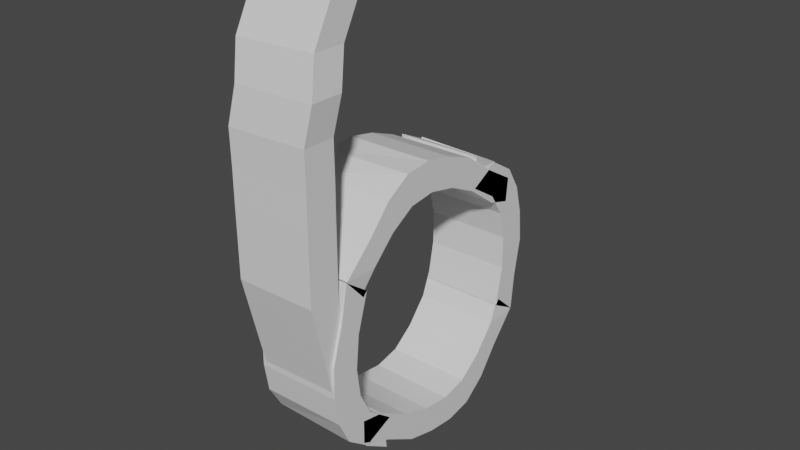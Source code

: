 # Source: 6.blend  (saved by Blender 2.80.75; exported with 4.5.12 LTS)
import bpy
from mathutils import Matrix  # noqa: F401  (used for matrix-valued properties, if any)

bpy.ops.wm.read_factory_settings(use_empty=True)
scene = bpy.context.scene
scene.name = 'Scene'

# ---- collections
col_collection = bpy.data.collections.new('Collection'); scene.collection.children.link(col_collection)
col_collection_2 = bpy.data.collections.new('Collection 2'); scene.collection.children.link(col_collection_2)

# ---- materials (node trees are filled in below, after node groups)
mat_material_002 = bpy.data.materials.new('Material.002')
mat_material_002.alpha_threshold = 0.0
mat_material_002.use_transparent_shadow = False
mat_material_002.line_color = (0.0, 0.0, 0.0, 1.0)
mat_material_001 = bpy.data.materials.new('Material.001')
mat_material_001.alpha_threshold = 0.0
mat_material_001.use_transparent_shadow = False
mat_material_001.line_color = (0.0, 0.0, 0.0, 1.0)
mat_material_008 = bpy.data.materials.new('Material.008')
mat_material_008.alpha_threshold = 0.0
mat_material_008.use_transparent_shadow = False
mat_material_008.line_color = (0.0, 0.0, 0.0, 1.0)
mat_material_004 = bpy.data.materials.new('Material.004')
mat_material_004.alpha_threshold = 0.0
mat_material_004.use_transparent_shadow = False
mat_material_004.line_color = (0.0, 0.0, 0.0, 1.0)
mat_material_003 = bpy.data.materials.new('Material.003')
mat_material_003.alpha_threshold = 0.0
mat_material_003.use_transparent_shadow = False
mat_material_003.line_color = (0.0, 0.0, 0.0, 1.0)

# ---- material node trees
mat_material_002.use_nodes = True; mat_material_002.node_tree.nodes.clear()
_N = mat_material_002.node_tree.nodes; _L = mat_material_002.node_tree.links
n0 = _N.new('ShaderNodeOutputMaterial'); n0.name = 'Material Output'; n0.location = (300, 300)
n1 = _N.new('ShaderNodeBsdfPrincipled'); n1.name = 'Principled BSDF'; n1.location = (10, 300)
n1.distribution = 'GGX'
n1.subsurface_method = 'BURLEY'
n1.inputs[2].default_value = 0.4
n1.inputs[3].default_value = 1.45
n1.inputs[27].default_value = (0.0, 0.0, 0.0, 1.0)
n1.inputs[28].default_value = 1.0
_L.new(n1.outputs[0], n0.inputs[0])
n0.is_active_output = True
mat_material_001.use_nodes = True; mat_material_001.node_tree.nodes.clear()
_N = mat_material_001.node_tree.nodes; _L = mat_material_001.node_tree.links
n0 = _N.new('ShaderNodeOutputMaterial'); n0.name = 'Material Output'; n0.location = (300, 300)
n1 = _N.new('ShaderNodeBsdfPrincipled'); n1.name = 'Principled BSDF'; n1.location = (10, 300)
n1.distribution = 'GGX'
n1.subsurface_method = 'BURLEY'
n1.inputs[2].default_value = 0.4
n1.inputs[3].default_value = 1.45
n1.inputs[27].default_value = (0.0, 0.0, 0.0, 1.0)
n1.inputs[28].default_value = 1.0
_L.new(n1.outputs[0], n0.inputs[0])
n0.is_active_output = True
mat_material_008.use_nodes = True; mat_material_008.node_tree.nodes.clear()
_N = mat_material_008.node_tree.nodes; _L = mat_material_008.node_tree.links
n0 = _N.new('ShaderNodeOutputMaterial'); n0.name = 'Material Output'; n0.location = (300, 300)
n1 = _N.new('ShaderNodeBsdfPrincipled'); n1.name = 'Principled BSDF'; n1.location = (10, 300)
n1.distribution = 'GGX'
n1.subsurface_method = 'BURLEY'
n1.inputs[2].default_value = 0.4
n1.inputs[3].default_value = 1.45
n1.inputs[27].default_value = (0.0, 0.0, 0.0, 1.0)
n1.inputs[28].default_value = 1.0
_L.new(n1.outputs[0], n0.inputs[0])
n0.is_active_output = True
mat_material_004.use_nodes = True; mat_material_004.node_tree.nodes.clear()
_N = mat_material_004.node_tree.nodes; _L = mat_material_004.node_tree.links
n0 = _N.new('ShaderNodeOutputMaterial'); n0.name = 'Material Output'; n0.location = (300, 300)
n1 = _N.new('ShaderNodeBsdfPrincipled'); n1.name = 'Principled BSDF'; n1.location = (10, 300)
n1.distribution = 'GGX'
n1.subsurface_method = 'BURLEY'
n1.inputs[2].default_value = 0.4
n1.inputs[3].default_value = 1.45
n1.inputs[27].default_value = (0.0, 0.0, 0.0, 1.0)
n1.inputs[28].default_value = 1.0
_L.new(n1.outputs[0], n0.inputs[0])
n0.is_active_output = True
mat_material_003.use_nodes = True; mat_material_003.node_tree.nodes.clear()
_N = mat_material_003.node_tree.nodes; _L = mat_material_003.node_tree.links
n0 = _N.new('ShaderNodeOutputMaterial'); n0.name = 'Material Output'; n0.location = (300, 300)
n1 = _N.new('ShaderNodeBsdfPrincipled'); n1.name = 'Principled BSDF'; n1.location = (10, 300)
n1.distribution = 'GGX'
n1.subsurface_method = 'BURLEY'
n1.inputs[2].default_value = 0.4
n1.inputs[3].default_value = 1.45
n1.inputs[27].default_value = (0.0, 0.0, 0.0, 1.0)
n1.inputs[28].default_value = 1.0
_L.new(n1.outputs[0], n0.inputs[0])
n0.is_active_output = True

# ---- world
world_world = bpy.data.worlds.new('World'); scene.world = world_world
world_world.use_nodes = True; world_world.node_tree.nodes.clear()
_N = world_world.node_tree.nodes; _L = world_world.node_tree.links
n0 = _N.new('ShaderNodeOutputWorld'); n0.name = 'World Output'; n0.location = (300, 300)
n1 = _N.new('ShaderNodeBackground'); n1.name = 'Background'; n1.location = (10, 300)
n1.inputs[0].default_value = (0.05088, 0.05088, 0.05088, 1.0)
_L.new(n1.outputs[0], n0.inputs[0])
n0.is_active_output = True
world_world.color = (0.05088, 0.05088, 0.05088)
world_world.use_sun_shadow = False
world_world.sun_shadow_jitter_overblur = 0.0

# ---- meshes
me_cube_002 = bpy.data.meshes.new('Cube.002')
me_cube_002.from_pydata([(1.0, 1.003, -0.4664), (1.0, 0.945, -1.276), (1.0, -1.052, 0.4383), (0.9445, -0.9305, -0.5315), (-1.024, 0.969, -0.4304), (-1.0, 0.945, -1.276), (-1.0, -1.052, 0.4383), (-1.056, -0.9305, -0.5315), (-1.0, 0.0, 1.192), (1.0, 0.0, 2.309), (-1.012, -0.01706, 2.327), (1.0, 0.0, 1.192), (-1.0, -0.5, 0.8588), (1.0, -0.5, 1.979), (-1.006, -0.5085, 2.049), (1.0, -0.5, 0.8588), (-1.018, 0.4744, 1.403), (1.0, 0.5, 0.1127), (-1.0, 0.5, 0.1127), (1.0, 0.5, 1.376), (-1.0, -0.75, 0.1924), (1.0, -0.75, 1.217), (-1.003, -0.7543, 1.221), (1.0, -0.75, 0.1924), (-1.009, -0.2628, 2.333), (1.0, -0.25, 1.241), (-1.0, -0.25, 1.241), (1.0, -0.25, 2.381), (-1.0, 0.25, 0.798), (1.0, 0.25, 1.936), (-1.015, 0.2287, 1.959), (1.0, 0.25, 0.798), (-1.021, 0.7201, 0.4107), (1.0, 0.75, -0.9001), (-1.0, 0.75, -0.9001), (1.0, 0.75, 0.3792)], [], [(21, 22, 6, 2), (3, 2, 6, 7), (34, 32, 4, 5), (20, 23, 3, 7), (23, 21, 2, 3), (5, 4, 0, 1), (31, 29, 9, 11), (28, 31, 11, 8), (26, 24, 10, 8), (29, 30, 10, 9), (20, 22, 14, 12), (25, 27, 13, 15), (26, 25, 15, 12), (27, 24, 14, 13), (35, 32, 16, 19), (34, 33, 17, 18), (33, 35, 19, 17), (28, 30, 16, 18), (7, 6, 22, 20), (15, 13, 21, 23), (12, 15, 23, 20), (13, 14, 22, 21), (9, 10, 24, 27), (8, 11, 25, 26), (11, 9, 27, 25), (12, 14, 24, 26), (8, 10, 30, 28), (19, 16, 30, 29), (18, 17, 31, 28), (17, 19, 29, 31), (1, 0, 35, 33), (5, 1, 33, 34), (0, 4, 32, 35), (18, 16, 32, 34)])
_uv = me_cube_002.uv_layers.new(name='UVMap')
_uv.uv.foreach_set('vector', [0.375, 0.2188, 0.625, 0.2188, 0.625, 0.25, 0.375, 0.25, 0.375, 0.25, 0.625, 0.25, 0.625, 0.5, 0.375, 0.5, 0.375, 0.7188, 0.625, 0.7188, 0.625, 0.75, 0.375, 0.75, 0.375, 0.9688, 0.625, 0.9688, 0.625, 1.0, 0.375, 1.0, 0.125, 0.7188, 0.375, 0.7188, 0.375, 0.75, 0.125, 0.75, 0.625, 0.5, 0.875, 0.5, 0.875, 0.75, 0.625, 0.75, 0.125, 0.5938, 0.375, 0.5938, 0.375, 0.625, 0.125, 0.625, 0.375, 0.8438, 0.625, 0.8438, 0.625, 0.875, 0.375, 0.875, 0.375, 0.5938, 0.625, 0.5938, 0.625, 0.625, 0.375, 0.625, 0.375, 0.09375, 0.625, 0.09375, 0.625, 0.125, 0.375, 0.125, 0.375, 0.5312, 0.625, 0.5312, 0.625, 0.5625, 0.375, 0.5625, 0.125, 0.6562, 0.375, 0.6562, 0.375, 0.6875, 0.125, 0.6875, 0.375, 0.9062, 0.625, 0.9062, 0.625, 0.9375, 0.375, 0.9375, 0.375, 0.1562, 0.625, 0.1562, 0.625, 0.1875, 0.375, 0.1875, 0.375, 0.03125, 0.625, 0.03125, 0.625, 0.0625, 0.375, 0.0625, 0.375, 0.7812, 0.625, 0.7812, 0.625, 0.8125, 0.375, 0.8125, 0.125, 0.5312, 0.375, 0.5312, 0.375, 0.5625, 0.125, 0.5625, 0.375, 0.6562, 0.625, 0.6562, 0.625, 0.6875, 0.375, 0.6875, 0.375, 0.5, 0.625, 0.5, 0.625, 0.5312, 0.375, 0.5312, 0.125, 0.6875, 0.375, 0.6875, 0.375, 0.7188, 0.125, 0.7188, 0.375, 0.9375, 0.625, 0.9375, 0.625, 0.9688, 0.375, 0.9688, 0.375, 0.1875, 0.625, 0.1875, 0.625, 0.2188, 0.375, 0.2188, 0.375, 0.125, 0.625, 0.125, 0.625, 0.1562, 0.375, 0.1562, 0.375, 0.875, 0.625, 0.875, 0.625, 0.9062, 0.375, 0.9062, 0.125, 0.625, 0.375, 0.625, 0.375, 0.6562, 0.125, 0.6562, 0.375, 0.5625, 0.625, 0.5625, 0.625, 0.5938, 0.375, 0.5938, 0.375, 0.625, 0.625, 0.625, 0.625, 0.6562, 0.375, 0.6562, 0.375, 0.0625, 0.625, 0.0625, 0.625, 0.09375, 0.375, 0.09375, 0.375, 0.8125, 0.625, 0.8125, 0.625, 0.8438, 0.375, 0.8438, 0.125, 0.5625, 0.375, 0.5625, 0.375, 0.5938, 0.125, 0.5938, 0.125, 0.5, 0.375, 0.5, 0.375, 0.5312, 0.125, 0.5312, 0.375, 0.75, 0.625, 0.75, 0.625, 0.7812, 0.375, 0.7812, 0.375, 0.0, 0.625, 0.0, 0.625, 0.03125, 0.375, 0.03125, 0.375, 0.6875, 0.625, 0.6875, 0.625, 0.7188, 0.375, 0.7188])
me_cube_002.materials.append(mat_material_002)
me_cube_002.use_remesh_preserve_volume = False
me_cube_002.use_remesh_preserve_attributes = False
me_cube_002.use_mirror_vertex_groups = False
me_cube_002.update()
me_cube_001 = bpy.data.meshes.new('Cube.001')
me_cube_001.from_pydata([(1.0, 1.003, -0.4664), (1.0, 0.7312, -0.6846), (1.0, -0.7577, 1.489), (0.9445, -0.6438, 1.211), (-1.024, 0.969, -0.4304), (-1.0, 0.7312, -0.6846), (-1.0, -0.7685, 1.44), (-1.056, -0.6438, 1.211), (-1.0, 0.0, 1.192), (1.0, 0.0, 2.309), (-1.012, -0.01706, 2.327), (1.0, 0.0, 1.192), (-1.0, -0.5361, 0.8023), (1.0, -0.5, 1.979), (-1.006, -0.5085, 2.049), (1.0, -0.5361, 0.8023), (-1.018, 0.4744, 1.403), (1.0, 0.5, 0.1127), (-1.0, 0.5, 0.1127), (1.0, 0.5, 1.376), (-1.0, -0.5256, 0.8813), (1.0, -0.5017, 1.999), (-1.003, -0.5059, 2.003), (1.0, -0.5231, 0.8946), (-1.009, -0.2628, 2.333), (1.0, -0.25, 1.241), (-1.0, -0.25, 1.241), (1.0, -0.25, 2.381), (-1.0, 0.25, 0.798), (1.0, 0.25, 1.936), (-1.015, 0.2287, 1.959), (1.0, 0.25, 0.798), (-1.021, 0.7201, 0.4107), (1.0, 0.75, -0.9001), (-1.0, 0.75, -0.9001), (1.0, 0.75, 0.3792)], [], [(21, 22, 6, 2), (3, 2, 6, 7), (34, 32, 4, 5), (20, 23, 3, 7), (23, 21, 2, 3), (5, 4, 0, 1), (31, 29, 9, 11), (28, 31, 11, 8), (26, 24, 10, 8), (29, 30, 10, 9), (20, 22, 14, 12), (25, 27, 13, 15), (26, 25, 15, 12), (27, 24, 14, 13), (35, 32, 16, 19), (34, 33, 17, 18), (33, 35, 19, 17), (28, 30, 16, 18), (7, 6, 22, 20), (15, 13, 21, 23), (12, 15, 23, 20), (13, 14, 22, 21), (9, 10, 24, 27), (8, 11, 25, 26), (11, 9, 27, 25), (12, 14, 24, 26), (8, 10, 30, 28), (19, 16, 30, 29), (18, 17, 31, 28), (17, 19, 29, 31), (1, 0, 35, 33), (5, 1, 33, 34), (0, 4, 32, 35), (18, 16, 32, 34)])
_uv = me_cube_001.uv_layers.new(name='UVMap')
_uv.uv.foreach_set('vector', [0.375, 0.2188, 0.625, 0.2188, 0.625, 0.25, 0.375, 0.25, 0.375, 0.25, 0.625, 0.25, 0.625, 0.5, 0.375, 0.5, 0.375, 0.7188, 0.625, 0.7188, 0.625, 0.75, 0.375, 0.75, 0.375, 0.9688, 0.625, 0.9688, 0.625, 1.0, 0.375, 1.0, 0.125, 0.7188, 0.375, 0.7188, 0.375, 0.75, 0.125, 0.75, 0.625, 0.5, 0.875, 0.5, 0.875, 0.75, 0.625, 0.75, 0.125, 0.5938, 0.375, 0.5938, 0.375, 0.625, 0.125, 0.625, 0.375, 0.8438, 0.625, 0.8438, 0.625, 0.875, 0.375, 0.875, 0.375, 0.5938, 0.625, 0.5938, 0.625, 0.625, 0.375, 0.625, 0.375, 0.09375, 0.625, 0.09375, 0.625, 0.125, 0.375, 0.125, 0.375, 0.5312, 0.625, 0.5312, 0.625, 0.5625, 0.375, 0.5625, 0.125, 0.6562, 0.375, 0.6562, 0.375, 0.6875, 0.125, 0.6875, 0.375, 0.9062, 0.625, 0.9062, 0.625, 0.9375, 0.375, 0.9375, 0.375, 0.1562, 0.625, 0.1562, 0.625, 0.1875, 0.375, 0.1875, 0.375, 0.03125, 0.625, 0.03125, 0.625, 0.0625, 0.375, 0.0625, 0.375, 0.7812, 0.625, 0.7812, 0.625, 0.8125, 0.375, 0.8125, 0.125, 0.5312, 0.375, 0.5312, 0.375, 0.5625, 0.125, 0.5625, 0.375, 0.6562, 0.625, 0.6562, 0.625, 0.6875, 0.375, 0.6875, 0.375, 0.5, 0.625, 0.5, 0.625, 0.5312, 0.375, 0.5312, 0.125, 0.6875, 0.375, 0.6875, 0.375, 0.7188, 0.125, 0.7188, 0.375, 0.9375, 0.625, 0.9375, 0.625, 0.9688, 0.375, 0.9688, 0.375, 0.1875, 0.625, 0.1875, 0.625, 0.2188, 0.375, 0.2188, 0.375, 0.125, 0.625, 0.125, 0.625, 0.1562, 0.375, 0.1562, 0.375, 0.875, 0.625, 0.875, 0.625, 0.9062, 0.375, 0.9062, 0.125, 0.625, 0.375, 0.625, 0.375, 0.6562, 0.125, 0.6562, 0.375, 0.5625, 0.625, 0.5625, 0.625, 0.5938, 0.375, 0.5938, 0.375, 0.625, 0.625, 0.625, 0.625, 0.6562, 0.375, 0.6562, 0.375, 0.0625, 0.625, 0.0625, 0.625, 0.09375, 0.375, 0.09375, 0.375, 0.8125, 0.625, 0.8125, 0.625, 0.8438, 0.375, 0.8438, 0.125, 0.5625, 0.375, 0.5625, 0.375, 0.5938, 0.125, 0.5938, 0.125, 0.5, 0.375, 0.5, 0.375, 0.5312, 0.125, 0.5312, 0.375, 0.75, 0.625, 0.75, 0.625, 0.7812, 0.375, 0.7812, 0.375, 0.0, 0.625, 0.0, 0.625, 0.03125, 0.375, 0.03125, 0.375, 0.6875, 0.625, 0.6875, 0.625, 0.7188, 0.375, 0.7188])
me_cube_001.materials.append(mat_material_001)
me_cube_001.use_remesh_preserve_volume = False
me_cube_001.use_remesh_preserve_attributes = False
me_cube_001.use_mirror_vertex_groups = False
me_cube_001.update()
me_cube_005 = bpy.data.meshes.new('Cube.005')
me_cube_005.from_pydata([(1.0, 1.003, -0.4664), (1.0, 0.945, -1.276), (1.0, -1.052, 0.4383), (0.9445, -0.9305, -0.5315), (-1.024, 0.969, -0.4304), (-1.0, 0.945, -1.276), (-1.0, -1.052, 0.4383), (-1.056, -0.9305, -0.5315), (-1.0, 0.0, 1.192), (1.0, 0.0, 2.309), (-1.012, -0.01706, 2.327), (1.0, 0.0, 1.192), (-1.0, -0.5, 0.8588), (1.0, -0.5, 1.979), (-1.006, -0.5085, 2.049), (1.0, -0.5, 0.8588), (-1.018, 0.4744, 1.403), (1.0, 0.5, 0.1127), (-1.0, 0.5, 0.1127), (1.0, 0.5, 1.376), (-1.0, -0.75, 0.1924), (1.0, -0.75, 1.217), (-1.003, -0.7543, 1.221), (1.0, -0.75, 0.1924), (-1.009, -0.2628, 2.333), (1.0, -0.25, 1.241), (-1.0, -0.25, 1.241), (1.0, -0.25, 2.381), (-1.0, 0.25, 0.798), (1.0, 0.25, 1.936), (-1.015, 0.2287, 1.959), (1.0, 0.25, 0.798), (-1.021, 0.7201, 0.4107), (1.0, 0.75, -0.9001), (-1.0, 0.75, -0.9001), (1.0, 0.75, 0.3792)], [], [(21, 22, 6, 2), (3, 2, 6, 7), (34, 32, 4, 5), (20, 23, 3, 7), (23, 21, 2, 3), (5, 4, 0, 1), (31, 29, 9, 11), (28, 31, 11, 8), (26, 24, 10, 8), (29, 30, 10, 9), (20, 22, 14, 12), (25, 27, 13, 15), (26, 25, 15, 12), (27, 24, 14, 13), (35, 32, 16, 19), (34, 33, 17, 18), (33, 35, 19, 17), (28, 30, 16, 18), (7, 6, 22, 20), (15, 13, 21, 23), (12, 15, 23, 20), (13, 14, 22, 21), (9, 10, 24, 27), (8, 11, 25, 26), (11, 9, 27, 25), (12, 14, 24, 26), (8, 10, 30, 28), (19, 16, 30, 29), (18, 17, 31, 28), (17, 19, 29, 31), (1, 0, 35, 33), (5, 1, 33, 34), (0, 4, 32, 35), (18, 16, 32, 34)])
_uv = me_cube_005.uv_layers.new(name='UVMap')
_uv.uv.foreach_set('vector', [0.375, 0.2188, 0.625, 0.2188, 0.625, 0.25, 0.375, 0.25, 0.375, 0.25, 0.625, 0.25, 0.625, 0.5, 0.375, 0.5, 0.375, 0.7188, 0.625, 0.7188, 0.625, 0.75, 0.375, 0.75, 0.375, 0.9688, 0.625, 0.9688, 0.625, 1.0, 0.375, 1.0, 0.125, 0.7188, 0.375, 0.7188, 0.375, 0.75, 0.125, 0.75, 0.625, 0.5, 0.875, 0.5, 0.875, 0.75, 0.625, 0.75, 0.125, 0.5938, 0.375, 0.5938, 0.375, 0.625, 0.125, 0.625, 0.375, 0.8438, 0.625, 0.8438, 0.625, 0.875, 0.375, 0.875, 0.375, 0.5938, 0.625, 0.5938, 0.625, 0.625, 0.375, 0.625, 0.375, 0.09375, 0.625, 0.09375, 0.625, 0.125, 0.375, 0.125, 0.375, 0.5312, 0.625, 0.5312, 0.625, 0.5625, 0.375, 0.5625, 0.125, 0.6562, 0.375, 0.6562, 0.375, 0.6875, 0.125, 0.6875, 0.375, 0.9062, 0.625, 0.9062, 0.625, 0.9375, 0.375, 0.9375, 0.375, 0.1562, 0.625, 0.1562, 0.625, 0.1875, 0.375, 0.1875, 0.375, 0.03125, 0.625, 0.03125, 0.625, 0.0625, 0.375, 0.0625, 0.375, 0.7812, 0.625, 0.7812, 0.625, 0.8125, 0.375, 0.8125, 0.125, 0.5312, 0.375, 0.5312, 0.375, 0.5625, 0.125, 0.5625, 0.375, 0.6562, 0.625, 0.6562, 0.625, 0.6875, 0.375, 0.6875, 0.375, 0.5, 0.625, 0.5, 0.625, 0.5312, 0.375, 0.5312, 0.125, 0.6875, 0.375, 0.6875, 0.375, 0.7188, 0.125, 0.7188, 0.375, 0.9375, 0.625, 0.9375, 0.625, 0.9688, 0.375, 0.9688, 0.375, 0.1875, 0.625, 0.1875, 0.625, 0.2188, 0.375, 0.2188, 0.375, 0.125, 0.625, 0.125, 0.625, 0.1562, 0.375, 0.1562, 0.375, 0.875, 0.625, 0.875, 0.625, 0.9062, 0.375, 0.9062, 0.125, 0.625, 0.375, 0.625, 0.375, 0.6562, 0.125, 0.6562, 0.375, 0.5625, 0.625, 0.5625, 0.625, 0.5938, 0.375, 0.5938, 0.375, 0.625, 0.625, 0.625, 0.625, 0.6562, 0.375, 0.6562, 0.375, 0.0625, 0.625, 0.0625, 0.625, 0.09375, 0.375, 0.09375, 0.375, 0.8125, 0.625, 0.8125, 0.625, 0.8438, 0.375, 0.8438, 0.125, 0.5625, 0.375, 0.5625, 0.375, 0.5938, 0.125, 0.5938, 0.125, 0.5, 0.375, 0.5, 0.375, 0.5312, 0.125, 0.5312, 0.375, 0.75, 0.625, 0.75, 0.625, 0.7812, 0.375, 0.7812, 0.375, 0.0, 0.625, 0.0, 0.625, 0.03125, 0.375, 0.03125, 0.375, 0.6875, 0.625, 0.6875, 0.625, 0.7188, 0.375, 0.7188])
me_cube_005.materials.append(mat_material_008)
me_cube_005.use_remesh_preserve_volume = False
me_cube_005.use_remesh_preserve_attributes = False
me_cube_005.use_mirror_vertex_groups = False
me_cube_005.update()
me_cube_003 = bpy.data.meshes.new('Cube.003')
me_cube_003.from_pydata([(1.0, 1.003, -0.4664), (1.0, 0.7312, -0.6846), (1.0, -0.7577, 1.489), (0.9445, -0.6438, 1.211), (-1.024, 0.969, -0.4304), (-1.0, 0.7312, -0.6846), (-1.0, -0.7685, 1.44), (-1.056, -0.6438, 1.211), (-1.0, 0.0, 1.192), (1.0, 0.0, 2.309), (-1.012, -0.01706, 2.327), (1.0, 0.0, 1.192), (-1.0, -0.5361, 0.8023), (1.0, -0.5, 1.979), (-1.006, -0.5085, 2.049), (1.0, -0.5361, 0.8023), (-1.018, 0.4744, 1.403), (1.0, 0.5, 0.1127), (-1.0, 0.5, 0.1127), (1.0, 0.5, 1.376), (-1.0, -0.5256, 0.8813), (1.0, -0.5017, 1.999), (-1.003, -0.5059, 2.003), (1.0, -0.5231, 0.8946), (-1.009, -0.2628, 2.333), (1.0, -0.25, 1.241), (-1.0, -0.25, 1.241), (1.0, -0.25, 2.381), (-1.0, 0.25, 0.798), (1.0, 0.25, 1.936), (-1.015, 0.2287, 1.959), (1.0, 0.25, 0.798), (-1.021, 0.7201, 0.4107), (1.0, 0.75, -0.9001), (-1.0, 0.75, -0.9001), (1.0, 0.75, 0.3792)], [], [(21, 22, 6, 2), (3, 2, 6, 7), (34, 32, 4, 5), (20, 23, 3, 7), (23, 21, 2, 3), (5, 4, 0, 1), (31, 29, 9, 11), (28, 31, 11, 8), (26, 24, 10, 8), (29, 30, 10, 9), (20, 22, 14, 12), (25, 27, 13, 15), (26, 25, 15, 12), (27, 24, 14, 13), (35, 32, 16, 19), (34, 33, 17, 18), (33, 35, 19, 17), (28, 30, 16, 18), (7, 6, 22, 20), (15, 13, 21, 23), (12, 15, 23, 20), (13, 14, 22, 21), (9, 10, 24, 27), (8, 11, 25, 26), (11, 9, 27, 25), (12, 14, 24, 26), (8, 10, 30, 28), (19, 16, 30, 29), (18, 17, 31, 28), (17, 19, 29, 31), (1, 0, 35, 33), (5, 1, 33, 34), (0, 4, 32, 35), (18, 16, 32, 34)])
_uv = me_cube_003.uv_layers.new(name='UVMap')
_uv.uv.foreach_set('vector', [0.375, 0.2188, 0.625, 0.2188, 0.625, 0.25, 0.375, 0.25, 0.375, 0.25, 0.625, 0.25, 0.625, 0.5, 0.375, 0.5, 0.375, 0.7188, 0.625, 0.7188, 0.625, 0.75, 0.375, 0.75, 0.375, 0.9688, 0.625, 0.9688, 0.625, 1.0, 0.375, 1.0, 0.125, 0.7188, 0.375, 0.7188, 0.375, 0.75, 0.125, 0.75, 0.625, 0.5, 0.875, 0.5, 0.875, 0.75, 0.625, 0.75, 0.125, 0.5938, 0.375, 0.5938, 0.375, 0.625, 0.125, 0.625, 0.375, 0.8438, 0.625, 0.8438, 0.625, 0.875, 0.375, 0.875, 0.375, 0.5938, 0.625, 0.5938, 0.625, 0.625, 0.375, 0.625, 0.375, 0.09375, 0.625, 0.09375, 0.625, 0.125, 0.375, 0.125, 0.375, 0.5312, 0.625, 0.5312, 0.625, 0.5625, 0.375, 0.5625, 0.125, 0.6562, 0.375, 0.6562, 0.375, 0.6875, 0.125, 0.6875, 0.375, 0.9062, 0.625, 0.9062, 0.625, 0.9375, 0.375, 0.9375, 0.375, 0.1562, 0.625, 0.1562, 0.625, 0.1875, 0.375, 0.1875, 0.375, 0.03125, 0.625, 0.03125, 0.625, 0.0625, 0.375, 0.0625, 0.375, 0.7812, 0.625, 0.7812, 0.625, 0.8125, 0.375, 0.8125, 0.125, 0.5312, 0.375, 0.5312, 0.375, 0.5625, 0.125, 0.5625, 0.375, 0.6562, 0.625, 0.6562, 0.625, 0.6875, 0.375, 0.6875, 0.375, 0.5, 0.625, 0.5, 0.625, 0.5312, 0.375, 0.5312, 0.125, 0.6875, 0.375, 0.6875, 0.375, 0.7188, 0.125, 0.7188, 0.375, 0.9375, 0.625, 0.9375, 0.625, 0.9688, 0.375, 0.9688, 0.375, 0.1875, 0.625, 0.1875, 0.625, 0.2188, 0.375, 0.2188, 0.375, 0.125, 0.625, 0.125, 0.625, 0.1562, 0.375, 0.1562, 0.375, 0.875, 0.625, 0.875, 0.625, 0.9062, 0.375, 0.9062, 0.125, 0.625, 0.375, 0.625, 0.375, 0.6562, 0.125, 0.6562, 0.375, 0.5625, 0.625, 0.5625, 0.625, 0.5938, 0.375, 0.5938, 0.375, 0.625, 0.625, 0.625, 0.625, 0.6562, 0.375, 0.6562, 0.375, 0.0625, 0.625, 0.0625, 0.625, 0.09375, 0.375, 0.09375, 0.375, 0.8125, 0.625, 0.8125, 0.625, 0.8438, 0.375, 0.8438, 0.125, 0.5625, 0.375, 0.5625, 0.375, 0.5938, 0.125, 0.5938, 0.125, 0.5, 0.375, 0.5, 0.375, 0.5312, 0.125, 0.5312, 0.375, 0.75, 0.625, 0.75, 0.625, 0.7812, 0.375, 0.7812, 0.375, 0.0, 0.625, 0.0, 0.625, 0.03125, 0.375, 0.03125, 0.375, 0.6875, 0.625, 0.6875, 0.625, 0.7188, 0.375, 0.7188])
me_cube_003.materials.append(mat_material_004)
me_cube_003.use_remesh_preserve_volume = False
me_cube_003.use_remesh_preserve_attributes = False
me_cube_003.use_mirror_vertex_groups = False
me_cube_003.update()
me_cube = bpy.data.meshes.new('Cube')
me_cube.from_pydata([(1.0, 1.794, -0.1549), (1.0, 1.794, -2.155), (0.994, -1.138, -0.2966), (1.0, -1.105, -1.0), (-1.024, 1.76, -0.119), (-1.0, 1.794, -2.155), (-1.006, -1.138, -0.2966), (-1.0, -1.105, -1.0), (-1.0, 0.3447, -0.1377), (1.0, 0.3447, 1.862), (-1.012, 0.3276, 1.88), (1.0, 0.3447, -0.1377), (-0.8989, 1.044, 1.586), (1.119, 1.069, -0.4411), (-0.8808, 1.069, -0.4411), (1.119, 1.069, 1.559), (-1.021, 1.402, 1.031), (1.0, 1.432, -1.0), (-1.0, 1.432, -1.0), (1.0, 1.432, 1.0), (-1.0, 0.707, -0.1115), (1.0, 0.707, 1.888), (-1.015, 0.6856, 1.911), (1.0, 0.707, -0.1115), (-1.0, -0.7245, -0.1348), (1.0, -0.7245, 1.865), (-1.006, -0.733, 1.874), (1.0, -0.7245, -0.1348), (-1.009, -0.03044, 1.889), (1.0, -0.01765, -0.1241), (-1.0, -0.01765, -0.1241), (1.0, -0.01765, 1.876), (-1.0, -0.7422, -1.521), (1.004, -1.794, 0.3489), (-0.9985, -1.799, 0.3534), (1.0, -1.601, -0.7471)], [], [(33, 34, 6, 2), (3, 2, 6, 7), (18, 16, 4, 5), (32, 35, 3, 7), (35, 33, 2, 3), (5, 4, 0, 1), (23, 21, 9, 11), (20, 23, 11, 8), (30, 28, 10, 8), (21, 22, 10, 9), (19, 16, 12, 15), (18, 17, 13, 14), (17, 19, 15, 13), (20, 22, 12, 14), (1, 0, 19, 17), (5, 1, 17, 18), (0, 4, 16, 19), (14, 12, 16, 18), (8, 10, 22, 20), (15, 12, 22, 21), (14, 13, 23, 20), (13, 15, 21, 23), (32, 34, 26, 24), (29, 31, 25, 27), (30, 29, 27, 24), (31, 28, 26, 25), (9, 10, 28, 31), (8, 11, 29, 30), (11, 9, 31, 29), (24, 26, 28, 30), (7, 6, 34, 32), (27, 25, 33, 35), (24, 27, 35, 32), (25, 26, 34, 33)])
_uv = me_cube.uv_layers.new(name='UVMap')
_uv.uv.foreach_set('vector', [0.375, 0.2188, 0.625, 0.2188, 0.625, 0.25, 0.375, 0.25, 0.375, 0.25, 0.625, 0.25, 0.625, 0.5, 0.375, 0.5, 0.375, 0.7188, 0.625, 0.7188, 0.625, 0.75, 0.375, 0.75, 0.375, 0.9688, 0.625, 0.9688, 0.625, 1.0, 0.375, 1.0, 0.125, 0.7188, 0.375, 0.7188, 0.375, 0.75, 0.125, 0.75, 0.625, 0.5, 0.875, 0.5, 0.875, 0.75, 0.625, 0.75, 0.125, 0.5938, 0.375, 0.5938, 0.375, 0.625, 0.125, 0.625, 0.375, 0.8438, 0.625, 0.8438, 0.625, 0.875, 0.375, 0.875, 0.375, 0.5938, 0.625, 0.5938, 0.625, 0.625, 0.375, 0.625, 0.375, 0.09375, 0.625, 0.09375, 0.625, 0.125, 0.375, 0.125, 0.375, 0.03125, 0.625, 0.03125, 0.625, 0.0625, 0.375, 0.0625, 0.375, 0.7812, 0.625, 0.7812, 0.625, 0.8125, 0.375, 0.8125, 0.125, 0.5312, 0.375, 0.5312, 0.375, 0.5625, 0.125, 0.5625, 0.375, 0.6562, 0.625, 0.6562, 0.625, 0.6875, 0.375, 0.6875, 0.125, 0.5, 0.375, 0.5, 0.375, 0.5312, 0.125, 0.5312, 0.375, 0.75, 0.625, 0.75, 0.625, 0.7812, 0.375, 0.7812, 0.375, 0.0, 0.625, 0.0, 0.625, 0.03125, 0.375, 0.03125, 0.375, 0.6875, 0.625, 0.6875, 0.625, 0.7188, 0.375, 0.7188, 0.375, 0.625, 0.625, 0.625, 0.625, 0.6562, 0.375, 0.6562, 0.375, 0.0625, 0.625, 0.0625, 0.625, 0.09375, 0.375, 0.09375, 0.375, 0.8125, 0.625, 0.8125, 0.625, 0.8438, 0.375, 0.8438, 0.125, 0.5625, 0.375, 0.5625, 0.375, 0.5938, 0.125, 0.5938, 0.375, 0.5312, 0.625, 0.5312, 0.625, 0.5625, 0.375, 0.5625, 0.125, 0.6562, 0.375, 0.6562, 0.375, 0.6875, 0.125, 0.6875, 0.375, 0.9062, 0.625, 0.9062, 0.625, 0.9375, 0.375, 0.9375, 0.375, 0.1562, 0.625, 0.1562, 0.625, 0.1875, 0.375, 0.1875, 0.375, 0.125, 0.625, 0.125, 0.625, 0.1562, 0.375, 0.1562, 0.375, 0.875, 0.625, 0.875, 0.625, 0.9062, 0.375, 0.9062, 0.125, 0.625, 0.375, 0.625, 0.375, 0.6562, 0.125, 0.6562, 0.375, 0.5625, 0.625, 0.5625, 0.625, 0.5938, 0.375, 0.5938, 0.375, 0.5, 0.625, 0.5, 0.625, 0.5312, 0.375, 0.5312, 0.125, 0.6875, 0.375, 0.6875, 0.375, 0.7188, 0.125, 0.7188, 0.375, 0.9375, 0.625, 0.9375, 0.625, 0.9688, 0.375, 0.9688, 0.375, 0.1875, 0.625, 0.1875, 0.625, 0.2188, 0.375, 0.2188])
me_cube.materials.append(mat_material_003)
me_cube.use_remesh_preserve_volume = False
me_cube.use_remesh_preserve_attributes = False
me_cube.use_mirror_vertex_groups = False
me_cube.update()

# ---- objects
ob_cube_001 = bpy.data.objects.new('Cube.001', me_cube_002)
ob_cube_000 = bpy.data.objects.new('Cube.000', me_cube_001)
ob_cube_002 = bpy.data.objects.new('Cube.002', me_cube_005)
ob_cube_004 = bpy.data.objects.new('Cube.004', me_cube_003)
ob_cube = bpy.data.objects.new('Cube', me_cube)

# ---- transforms, parenting, visibility, modifiers, constraints
ob_cube_001.location = (0.002149, 0.6946, -2.515)
ob_cube_001.rotation_euler = (-2.872, -0.0, 0.0)
ob_cube_001.scale = (0.4034, 1.031, 0.2669)
ob_cube_001.lock_rotations_4d = False
ob_cube_001.empty_display_type = 'ARROWS'
ob_cube_001.lineart.crease_threshold = 0.0
ob_cube_000.location = (0.002149, 1.278, -1.42)
ob_cube_000.rotation_euler = (-0.95, -0.0, 0.0)
ob_cube_000.scale = (0.4034, 1.031, 0.2669)
ob_cube_000.lock_rotations_4d = False
ob_cube_000.empty_display_type = 'ARROWS'
ob_cube_000.lineart.crease_threshold = 0.0
ob_cube_002.location = (0.002149, 0.5931, -0.9744)
ob_cube_002.rotation_euler = (0.1722, 0.0, 0.0)
ob_cube_002.scale = (0.4034, 1.031, 0.2669)
ob_cube_002.lock_rotations_4d = False
ob_cube_002.empty_display_type = 'ARROWS'
ob_cube_002.lineart.crease_threshold = 0.0
ob_cube_004.location = (0.002149, -0.09433, -2.007)
ob_cube_004.rotation_euler = (2.094, -0.0, 0.0)
ob_cube_004.scale = (0.4034, 1.031, 0.2669)
ob_cube_004.lock_rotations_4d = False
ob_cube_004.empty_display_type = 'ARROWS'
ob_cube_004.lineart.crease_threshold = 0.0
ob_cube.location = (0.002149, -0.5903, -0.4738)
ob_cube.rotation_euler = (1.571, -0.0, 0.0)
ob_cube.scale = (0.3789, 0.9081, 0.1499)
ob_cube.lock_rotations_4d = False
ob_cube.empty_display_type = 'ARROWS'
ob_cube.lineart.crease_threshold = 0.0

# ---- collection membership
col_collection.objects.link(ob_cube_001)
col_collection.objects.link(ob_cube_000)
col_collection_2.objects.link(ob_cube_002)
col_collection_2.objects.link(ob_cube_004)
col_collection_2.objects.link(ob_cube)

# ---- scene / render settings (as saved in the file)
scene.frame_start = 1; scene.frame_end = 250; scene.frame_set(1)
scene.render.engine = 'BLENDER_EEVEE_NEXT'
scene.cycles.use_denoising = False
scene.cycles.samples = 128
scene.cycles.sampling_pattern = 'TABULATED_SOBOL'
scene.cycles.use_adaptive_sampling = False
scene.cycles.use_light_tree = False
scene.view_settings.view_transform = 'Filmic'
bpy.context.view_layer.update()

# ---- added for rendering (the .blend has no active camera and no usable light): camera, sun
cam_auto = bpy.data.cameras.new('AutoCamera')
cam_auto.lens = 50.0
cam_auto.sensor_width = 36.0
cam_auto.clip_end = 1000.0
ob_auto_camera = bpy.data.objects.new('AutoCamera', cam_auto)
scene.collection.objects.link(ob_auto_camera)
ob_auto_camera.location = (5.40905, -5.87179, 3.20226)
ob_auto_camera.rotation_euler = (1.09748, -7.21219e-08, 0.694738)
scene.camera = ob_auto_camera
light_auto_sun = bpy.data.lights.new('AutoSun', 'SUN')
light_auto_sun.energy = 3.0
light_auto_sun.angle = 0.0523599
ob_auto_sun = bpy.data.objects.new('AutoSun', light_auto_sun)
scene.collection.objects.link(ob_auto_sun)
ob_auto_sun.rotation_euler = (0.872665, 0.174533, 0.523599)
bpy.context.view_layer.update()
